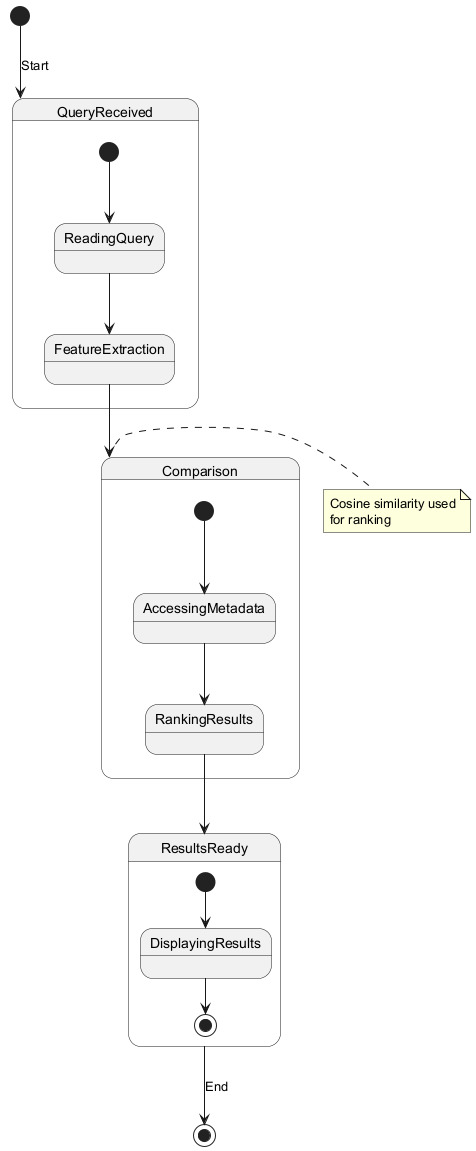

The diagram above was rendered by PlantUML. Its source (embedded in the PNG):
@startuml
[*] --> QueryReceived : Start

state QueryReceived {
  [*] --> ReadingQuery
  ReadingQuery --> FeatureExtraction
  FeatureExtraction --> Comparison
}

state Comparison {
  [*] --> AccessingMetadata
  AccessingMetadata --> RankingResults
  RankingResults --> ResultsReady
}

state ResultsReady {
  [*] --> DisplayingResults
  DisplayingResults --> [*]
}

ResultsReady --> [*] : End

note right of Comparison
  Cosine similarity used
  for ranking
end note
@enduml